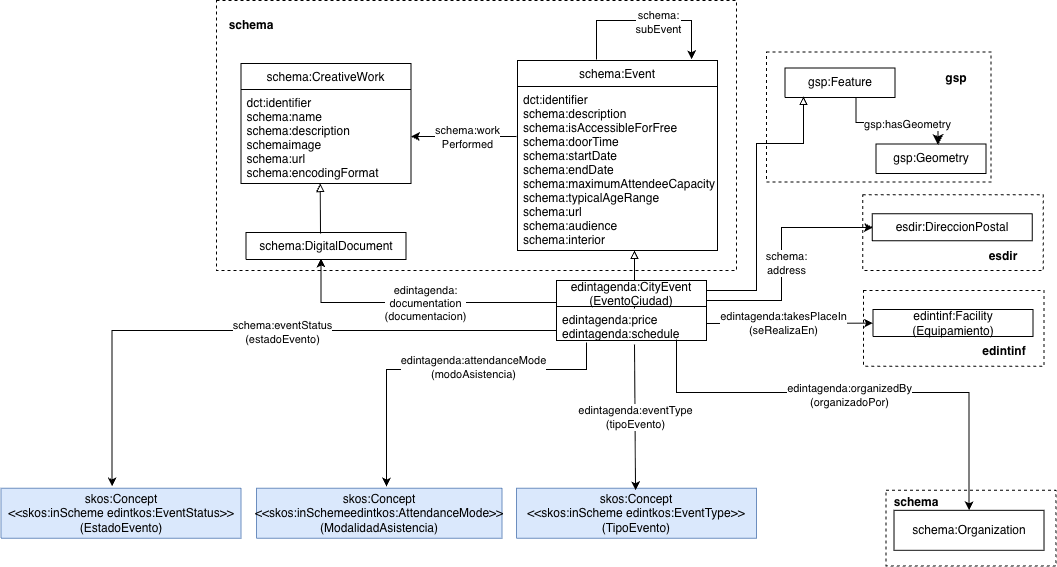

The diagram above was exported from draw.io. Its source (the exported page's mxGraphModel, read from the mxfile embedded in the PNG):
<mxGraphModel dx="976" dy="693" grid="1" gridSize="10" guides="1" tooltips="1" connect="1" arrows="1" fold="1" page="1" pageScale="1" pageWidth="1169" pageHeight="827" math="0" shadow="0">
  <root>
    <mxCell id="0" />
    <mxCell id="1" parent="0" />
    <mxCell id="pn9zKhCvGD9x6fBSIkOw-2" parent="1" style="rounded=0;whiteSpace=wrap;html=1;fillColor=none;dashed=1;fontSize=11;" value="" vertex="1">
      <mxGeometry height="75.63" width="180.49" x="876.27" y="334.37" as="geometry" />
    </mxCell>
    <mxCell id="gqLIt7stJMQVaCmjSFlq-1" parent="1" style="rounded=0;whiteSpace=wrap;html=1;fillColor=none;dashed=1;" value="" vertex="1">
      <mxGeometry height="270" width="520" x="230" y="140" as="geometry" />
    </mxCell>
    <mxCell id="gqLIt7stJMQVaCmjSFlq-3" parent="1" style="verticalAlign=middle;align=center;vsdxID=334;shape=stencil(nZBLDoAgDERP0z3SIyjew0SURgSD+Lu9kMZoXLhwN9O+tukAlrNpJg1SzDH4QW/URgNYgZTkjA4UkwJUgGXng+6DX1zLfmoymdXo17xh5zmRJ6Q42BWCfc2oJfdAr+Yv+AP9Cb7OJ3H/2JG1HNGz/84klThPVCc=);labelBackgroundColor=none;rounded=0;html=1;whiteSpace=wrap;fillColor=#dae8fc;strokeColor=#6c8ebf;" value="&lt;div&gt;skos:Concept&lt;/div&gt;&lt;div&gt;&amp;lt;&amp;lt;skos:inScheme edintkos:EventType&amp;gt;&amp;gt;&lt;/div&gt;&lt;div&gt;(TipoEvento)&lt;/div&gt;" vertex="1">
      <mxGeometry height="50" width="240" x="530" y="627.73" as="geometry" />
    </mxCell>
    <mxCell id="gqLIt7stJMQVaCmjSFlq-5" parent="1" style="verticalAlign=middle;align=center;vsdxID=334;shape=stencil(nZBLDoAgDERP0z3SIyjew0SURgSD+Lu9kMZoXLhwN9O+tukAlrNpJg1SzDH4QW/URgNYgZTkjA4UkwJUgGXng+6DX1zLfmoymdXo17xh5zmRJ6Q42BWCfc2oJfdAr+Yv+AP9Cb7OJ3H/2JG1HNGz/84klThPVCc=);labelBackgroundColor=none;rounded=0;html=1;whiteSpace=wrap;fontSize=12;" value="schema:DigitalDocument" vertex="1">
      <mxGeometry height="27" width="160" x="259.5" y="372" as="geometry" />
    </mxCell>
    <mxCell id="gqLIt7stJMQVaCmjSFlq-7" edge="1" parent="1" style="endArrow=block;html=1;rounded=0;exitX=0.675;exitY=-0.037;exitDx=0;exitDy=0;exitPerimeter=0;endFill=0;entryX=0.585;entryY=1;entryDx=0;entryDy=0;entryPerimeter=0;" target="gqLIt7stJMQVaCmjSFlq-32" value="">
      <mxGeometry height="50" relative="1" width="50" as="geometry">
        <mxPoint x="648" y="448.001" as="sourcePoint" />
        <mxPoint x="647" y="382.924" as="targetPoint" />
      </mxGeometry>
    </mxCell>
    <mxCell id="gqLIt7stJMQVaCmjSFlq-8" parent="1" style="verticalAlign=middle;align=center;vsdxID=334;shape=stencil(nZBLDoAgDERP0z3SIyjew0SURgSD+Lu9kMZoXLhwN9O+tukAlrNpJg1SzDH4QW/URgNYgZTkjA4UkwJUgGXng+6DX1zLfmoymdXo17xh5zmRJ6Q42BWCfc2oJfdAr+Yv+AP9Cb7OJ3H/2JG1HNGz/84klThPVCc=);labelBackgroundColor=none;rounded=0;html=1;whiteSpace=wrap;fontSize=12;" value="edintinf:Facility&lt;div&gt;(Equipamiento)&lt;/div&gt;" vertex="1">
      <mxGeometry height="27" width="160" x="886.51" y="449" as="geometry" />
    </mxCell>
    <mxCell id="gqLIt7stJMQVaCmjSFlq-9" edge="1" parent="1" source="gqLIt7stJMQVaCmjSFlq-42" style="endArrow=classic;html=1;rounded=0;exitX=1;exitY=0.5;exitDx=0;exitDy=0;" target="gqLIt7stJMQVaCmjSFlq-8" value="">
      <mxGeometry height="50" relative="1" width="50" as="geometry">
        <mxPoint x="700" y="459" as="sourcePoint" />
        <mxPoint x="750" y="409" as="targetPoint" />
      </mxGeometry>
    </mxCell>
    <mxCell id="gqLIt7stJMQVaCmjSFlq-10" connectable="0" parent="gqLIt7stJMQVaCmjSFlq-9" style="edgeLabel;html=1;align=center;verticalAlign=middle;resizable=0;points=[];" value="edintagenda:takesPlaceIn&lt;div&gt;(seRealizaEn)&lt;/div&gt;" vertex="1">
      <mxGeometry relative="1" x="-0.2071" as="geometry">
        <mxPoint x="11" as="offset" />
      </mxGeometry>
    </mxCell>
    <mxCell id="gqLIt7stJMQVaCmjSFlq-11" edge="1" parent="1" source="gqLIt7stJMQVaCmjSFlq-42" style="endArrow=classic;html=1;rounded=0;exitX=0.52;exitY=1.118;exitDx=0;exitDy=0;exitPerimeter=0;entryX=0.496;entryY=0.04;entryDx=0;entryDy=0;entryPerimeter=0;" target="gqLIt7stJMQVaCmjSFlq-3" value="edintagenda:&lt;span style=&quot;background-color: light-dark(#ffffff, var(--ge-dark-color, #121212)); color: light-dark(rgb(0, 0, 0), rgb(255, 255, 255));&quot;&gt;eventType&lt;/span&gt;&lt;div&gt;&lt;span style=&quot;background-color: light-dark(#ffffff, var(--ge-dark-color, #121212)); color: light-dark(rgb(0, 0, 0), rgb(255, 255, 255));&quot;&gt;(tipoEvento)&lt;/span&gt;&lt;/div&gt;">
      <mxGeometry height="50" relative="1" width="50" as="geometry">
        <mxPoint x="648.96" y="476.999" as="sourcePoint" />
        <mxPoint x="700" y="472" as="targetPoint" />
      </mxGeometry>
    </mxCell>
    <mxCell id="gqLIt7stJMQVaCmjSFlq-12" edge="1" parent="1" source="gqLIt7stJMQVaCmjSFlq-41" style="endArrow=classic;html=1;rounded=0;entryX=0.469;entryY=0.963;entryDx=0;entryDy=0;entryPerimeter=0;edgeStyle=orthogonalEdgeStyle;exitX=0.012;exitY=0.367;exitDx=0;exitDy=0;exitPerimeter=0;" target="gqLIt7stJMQVaCmjSFlq-5" value="">
      <mxGeometry height="50" relative="1" width="50" as="geometry">
        <Array as="points">
          <mxPoint x="335" y="442" />
        </Array>
        <mxPoint x="560" y="449" as="sourcePoint" />
        <mxPoint x="590" y="323" as="targetPoint" />
      </mxGeometry>
    </mxCell>
    <mxCell id="gqLIt7stJMQVaCmjSFlq-13" connectable="0" parent="gqLIt7stJMQVaCmjSFlq-12" style="edgeLabel;html=1;align=center;verticalAlign=middle;resizable=0;points=[];" value="edintagenda:&lt;div&gt;documentation&lt;/div&gt;&lt;div&gt;(documentacion)&lt;/div&gt;" vertex="1">
      <mxGeometry relative="1" x="-0.0711" y="2" as="geometry">
        <mxPoint x="-2" y="-2" as="offset" />
      </mxGeometry>
    </mxCell>
    <mxCell id="gqLIt7stJMQVaCmjSFlq-14" edge="1" parent="1" style="endArrow=block;html=1;rounded=0;endFill=0;" value="">
      <mxGeometry height="50" relative="1" width="50" as="geometry">
        <mxPoint x="334" y="373" as="sourcePoint" />
        <mxPoint x="333.74226804123714" y="323" as="targetPoint" />
      </mxGeometry>
    </mxCell>
    <mxCell id="gqLIt7stJMQVaCmjSFlq-16" parent="1" style="rounded=0;whiteSpace=wrap;html=1;fillColor=none;dashed=1;fontSize=11;" value="" vertex="1">
      <mxGeometry height="130" width="224.51" x="779.9999999999998" y="191.4999999999999" as="geometry" />
    </mxCell>
    <mxCell id="gqLIt7stJMQVaCmjSFlq-17" parent="1" style="verticalAlign=middle;align=center;vsdxID=334;shape=stencil(nZBLDoAgDERP0z3SIyjew0SURgSD+Lu9kMZoXLhwN9O+tukAlrNpJg1SzDH4QW/URgNYgZTkjA4UkwJUgGXng+6DX1zLfmoymdXo17xh5zmRJ6Q42BWCfc2oJfdAr+Yv+AP9Cb7OJ3H/2JG1HNGz/84klThPVCc=);labelBackgroundColor=none;rounded=0;html=1;whiteSpace=wrap;fontSize=11;" value="&lt;font style=&quot;color: rgb(0, 0, 0); direction: ltr; letter-spacing: 0px; line-height: 120%; opacity: 1; font-size: 12px;&quot;&gt;gsp:Geometry&lt;/font&gt;" vertex="1">
      <mxGeometry height="29.47" width="110" x="889.5099999999998" y="283.4999999999999" as="geometry" />
    </mxCell>
    <mxCell id="gqLIt7stJMQVaCmjSFlq-18" parent="1" style="verticalAlign=middle;align=center;vsdxID=334;shape=stencil(nZBLDoAgDERP0z3SIyjew0SURgSD+Lu9kMZoXLhwN9O+tukAlrNpJg1SzDH4QW/URgNYgZTkjA4UkwJUgGXng+6DX1zLfmoymdXo17xh5zmRJ6Q42BWCfc2oJfdAr+Yv+AP9Cb7OJ3H/2JG1HNGz/84klThPVCc=);labelBackgroundColor=none;rounded=0;html=1;whiteSpace=wrap;fontSize=11;" value="&lt;font style=&quot;color: rgb(0, 0, 0); direction: ltr; letter-spacing: 0px; line-height: 120%; opacity: 1; font-size: 12px;&quot;&gt;gsp:Feature&lt;/font&gt;" vertex="1">
      <mxGeometry height="29.47" width="110" x="798.5099999999998" y="207.4999999999999" as="geometry" />
    </mxCell>
    <mxCell id="gqLIt7stJMQVaCmjSFlq-19" parent="1" style="text;html=1;whiteSpace=wrap;strokeColor=none;fillColor=none;align=center;verticalAlign=middle;rounded=0;fontStyle=1;fontSize=12;" value="&lt;div&gt;gsp&lt;/div&gt;" vertex="1">
      <mxGeometry height="30" width="60" x="939.5099999999998" y="202.9999999999999" as="geometry" />
    </mxCell>
    <mxCell id="gqLIt7stJMQVaCmjSFlq-20" edge="1" parent="1" source="gqLIt7stJMQVaCmjSFlq-17" style="edgeStyle=segmentEdgeStyle;endArrow=none;html=1;curved=0;rounded=0;endSize=8;startSize=8;sourcePerimeterSpacing=0;targetPerimeterSpacing=0;endFill=0;startArrow=classic;startFill=1;entryX=0.645;entryY=1.018;entryDx=0;entryDy=0;entryPerimeter=0;exitX=0.564;exitY=0.034;exitDx=0;exitDy=0;exitPerimeter=0;fontSize=11;" target="gqLIt7stJMQVaCmjSFlq-18" value="">
      <mxGeometry relative="1" width="100" as="geometry">
        <Array as="points">
          <mxPoint x="952" y="262" />
          <mxPoint x="870" y="262" />
        </Array>
        <mxPoint x="934.5099999999998" y="271.4999999999999" as="sourcePoint" />
        <mxPoint x="926.5099999999998" y="221.4999999999999" as="targetPoint" />
      </mxGeometry>
    </mxCell>
    <mxCell id="gqLIt7stJMQVaCmjSFlq-21" connectable="0" parent="gqLIt7stJMQVaCmjSFlq-20" style="edgeLabel;html=1;align=center;verticalAlign=middle;resizable=0;points=[];fontSize=11;" value="gsp:hasGeometry" vertex="1">
      <mxGeometry relative="1" x="0.156" y="1" as="geometry">
        <mxPoint x="21" as="offset" />
      </mxGeometry>
    </mxCell>
    <mxCell id="gqLIt7stJMQVaCmjSFlq-22" edge="1" parent="1" source="gqLIt7stJMQVaCmjSFlq-41" style="endArrow=block;html=1;rounded=0;edgeStyle=orthogonalEdgeStyle;endFill=0;exitX=1;exitY=0.15;exitDx=0;exitDy=0;entryX=0.168;entryY=0.967;entryDx=0;entryDy=0;entryPerimeter=0;exitPerimeter=0;" target="gqLIt7stJMQVaCmjSFlq-18" value="">
      <mxGeometry height="50" relative="1" width="50" as="geometry">
        <Array as="points">
          <mxPoint x="720" y="430" />
          <mxPoint x="770" y="430" />
          <mxPoint x="770" y="283" />
          <mxPoint x="817" y="283" />
        </Array>
        <mxPoint x="680" y="353" as="sourcePoint" />
        <mxPoint x="817" y="243" as="targetPoint" />
      </mxGeometry>
    </mxCell>
    <mxCell id="gqLIt7stJMQVaCmjSFlq-23" parent="1" style="rounded=0;whiteSpace=wrap;html=1;fillColor=none;dashed=1;fontSize=11;" value="" vertex="1">
      <mxGeometry height="75.63" width="170" x="899.51" y="629.83" as="geometry" />
    </mxCell>
    <mxCell id="gqLIt7stJMQVaCmjSFlq-24" parent="1" style="rounded=0;whiteSpace=wrap;html=1;" value="schema:Organization" vertex="1">
      <mxGeometry height="40" width="150" x="907.51" y="649.83" as="geometry" />
    </mxCell>
    <mxCell id="gqLIt7stJMQVaCmjSFlq-25" parent="1" style="text;html=1;whiteSpace=wrap;strokeColor=none;fillColor=none;align=center;verticalAlign=middle;rounded=0;fontStyle=1;fontFamily=Helvetica;fontSize=11;fontColor=default;" value="&lt;div&gt;&lt;div&gt;&lt;font style=&quot;font-size: 12px;&quot;&gt;schema&lt;/font&gt;&lt;/div&gt;&lt;/div&gt;" vertex="1">
      <mxGeometry height="28.73" width="80" x="889.51" y="627.73" as="geometry" />
    </mxCell>
    <mxCell id="gqLIt7stJMQVaCmjSFlq-26" edge="1" parent="1" style="endArrow=classic;html=1;rounded=0;entryX=0.5;entryY=0;entryDx=0;entryDy=0;edgeStyle=orthogonalEdgeStyle;" target="gqLIt7stJMQVaCmjSFlq-24" value="">
      <mxGeometry height="50" relative="1" width="50" as="geometry">
        <Array as="points">
          <mxPoint x="690" y="532" />
          <mxPoint x="983" y="532" />
        </Array>
        <mxPoint x="690" y="479" as="sourcePoint" />
        <mxPoint x="780" y="452" as="targetPoint" />
      </mxGeometry>
    </mxCell>
    <mxCell id="gqLIt7stJMQVaCmjSFlq-27" connectable="0" parent="gqLIt7stJMQVaCmjSFlq-26" style="edgeLabel;html=1;align=center;verticalAlign=middle;resizable=0;points=[];" value="edintagenda:organizedBy&lt;div&gt;(organizadoPor)&lt;/div&gt;" vertex="1">
      <mxGeometry relative="1" x="-0.1079" y="-2" as="geometry">
        <mxPoint x="18" as="offset" />
      </mxGeometry>
    </mxCell>
    <mxCell id="gqLIt7stJMQVaCmjSFlq-29" edge="1" parent="1" style="endArrow=classic;html=1;rounded=0;edgeStyle=orthogonalEdgeStyle;" value="">
      <mxGeometry height="50" relative="1" width="50" as="geometry">
        <Array as="points">
          <mxPoint x="600" y="509" />
          <mxPoint x="400" y="509" />
        </Array>
        <mxPoint x="600" y="482" as="sourcePoint" />
        <mxPoint x="400" y="626" as="targetPoint" />
      </mxGeometry>
    </mxCell>
    <mxCell id="gqLIt7stJMQVaCmjSFlq-30" connectable="0" parent="gqLIt7stJMQVaCmjSFlq-29" style="edgeLabel;html=1;align=center;verticalAlign=middle;resizable=0;points=[];" value="edintagenda:attendanceMode&lt;div&gt;(modoAsistencia)&lt;/div&gt;" vertex="1">
      <mxGeometry relative="1" x="0.3894" y="-3" as="geometry">
        <mxPoint x="89" y="-15" as="offset" />
      </mxGeometry>
    </mxCell>
    <mxCell id="gqLIt7stJMQVaCmjSFlq-31" parent="1" style="swimlane;fontStyle=0;childLayout=stackLayout;horizontal=1;startSize=26;fillColor=default;horizontalStack=0;resizeParent=1;resizeParentMax=0;resizeLast=0;collapsible=1;marginBottom=0;strokeColor=#000000;resizeWidth=1;resizeHeight=1;" value="schema:Event" vertex="1">
      <mxGeometry height="190" width="200" x="531" y="200" as="geometry">
        <mxRectangle height="26" width="90" x="-710" y="-920" as="alternateBounds" />
      </mxGeometry>
    </mxCell>
    <mxCell id="gqLIt7stJMQVaCmjSFlq-39" edge="1" parent="gqLIt7stJMQVaCmjSFlq-31" style="endArrow=classic;html=1;rounded=0;entryX=1;entryY=0.5;entryDx=0;entryDy=0;" target="gqLIt7stJMQVaCmjSFlq-34" value="">
      <mxGeometry height="50" relative="1" width="50" as="geometry">
        <mxPoint x="-1" y="76" as="sourcePoint" />
        <mxPoint x="49" y="26" as="targetPoint" />
      </mxGeometry>
    </mxCell>
    <mxCell id="gqLIt7stJMQVaCmjSFlq-40" connectable="0" parent="gqLIt7stJMQVaCmjSFlq-39" style="edgeLabel;html=1;align=center;verticalAlign=middle;resizable=0;points=[];" value="schema:work&lt;div&gt;Performed&lt;/div&gt;" vertex="1">
      <mxGeometry relative="1" x="0.346" as="geometry">
        <mxPoint x="21" as="offset" />
      </mxGeometry>
    </mxCell>
    <mxCell id="gqLIt7stJMQVaCmjSFlq-32" parent="gqLIt7stJMQVaCmjSFlq-31" style="text;strokeColor=none;fillColor=none;align=left;verticalAlign=top;spacingLeft=4;spacingRight=4;overflow=visible;rotatable=0;points=[[0,0.5],[1,0.5]];portConstraint=eastwest;imageAspect=0;imageHeight=24;autosize=0;resizeWidth=1;resizeHeight=1;" value="dct:identifier&#10;schema:description&#10;schema:isAccessibleForFree&#10;schema:doorTime&#10;schema:startDate&#10;schema:endDate&#10;schema:maximumAttendeeCapacity&#10;schema:typicalAgeRange&#10;schema:url&#10;schema:audience&#10;schema:interior&#10;&#10;" vertex="1">
      <mxGeometry height="164" width="200" y="26" as="geometry" />
    </mxCell>
    <mxCell id="gqLIt7stJMQVaCmjSFlq-33" parent="1" style="swimlane;fontStyle=0;childLayout=stackLayout;horizontal=1;startSize=26;fillColor=default;horizontalStack=0;resizeParent=1;resizeParentMax=0;resizeLast=0;collapsible=1;marginBottom=0;strokeColor=#000000;resizeWidth=1;resizeHeight=1;" value="schema:CreativeWork" vertex="1">
      <mxGeometry height="120" width="170" x="254.5" y="203" as="geometry">
        <mxRectangle height="26" width="90" x="-710" y="-920" as="alternateBounds" />
      </mxGeometry>
    </mxCell>
    <mxCell id="gqLIt7stJMQVaCmjSFlq-34" parent="gqLIt7stJMQVaCmjSFlq-33" style="text;strokeColor=none;fillColor=none;align=left;verticalAlign=top;spacingLeft=4;spacingRight=4;overflow=visible;rotatable=0;points=[[0,0.5],[1,0.5]];portConstraint=eastwest;imageAspect=0;imageHeight=24;autosize=0;resizeWidth=1;resizeHeight=1;" value="dct:identifier&#10;schema:name&#10;schema:description&#10;schemaimage&#10;schema:url&#10;schema:encodingFormat&#10;" vertex="1">
      <mxGeometry height="94" width="170" y="26" as="geometry" />
    </mxCell>
    <mxCell id="gqLIt7stJMQVaCmjSFlq-35" parent="1" style="verticalAlign=middle;align=center;vsdxID=334;shape=stencil(nZBLDoAgDERP0z3SIyjew0SURgSD+Lu9kMZoXLhwN9O+tukAlrNpJg1SzDH4QW/URgNYgZTkjA4UkwJUgGXng+6DX1zLfmoymdXo17xh5zmRJ6Q42BWCfc2oJfdAr+Yv+AP9Cb7OJ3H/2JG1HNGz/84klThPVCc=);labelBackgroundColor=none;rounded=0;html=1;whiteSpace=wrap;fillColor=#dae8fc;strokeColor=#6c8ebf;" value="&lt;div&gt;skos:Concept&lt;/div&gt;&lt;div&gt;&amp;lt;&amp;lt;skos:inScheme edintkos:EventStatus&amp;gt;&amp;gt;&lt;/div&gt;&lt;div&gt;(EstadoEvento)&lt;/div&gt;" vertex="1">
      <mxGeometry height="50" width="240" x="14.5" y="627.73" as="geometry" />
    </mxCell>
    <mxCell id="gqLIt7stJMQVaCmjSFlq-36" edge="1" parent="1" source="gqLIt7stJMQVaCmjSFlq-42" style="endArrow=classic;html=1;rounded=0;entryX=0.463;entryY=-0.035;entryDx=0;entryDy=0;entryPerimeter=0;edgeStyle=orthogonalEdgeStyle;exitX=0;exitY=0.706;exitDx=0;exitDy=0;exitPerimeter=0;" target="gqLIt7stJMQVaCmjSFlq-35" value="">
      <mxGeometry height="50" relative="1" width="50" as="geometry">
        <mxPoint x="540" y="469" as="sourcePoint" />
        <mxPoint x="590" y="419" as="targetPoint" />
      </mxGeometry>
    </mxCell>
    <mxCell id="gqLIt7stJMQVaCmjSFlq-37" connectable="0" parent="gqLIt7stJMQVaCmjSFlq-36" style="edgeLabel;html=1;align=center;verticalAlign=middle;resizable=0;points=[];" value="schema:eventStatus&lt;div&gt;(estadoEvento)&lt;/div&gt;" vertex="1">
      <mxGeometry relative="1" x="0.1009" y="1" as="geometry">
        <mxPoint x="56" as="offset" />
      </mxGeometry>
    </mxCell>
    <mxCell id="gqLIt7stJMQVaCmjSFlq-38" parent="1" style="verticalAlign=middle;align=center;vsdxID=334;shape=stencil(nZBLDoAgDERP0z3SIyjew0SURgSD+Lu9kMZoXLhwN9O+tukAlrNpJg1SzDH4QW/URgNYgZTkjA4UkwJUgGXng+6DX1zLfmoymdXo17xh5zmRJ6Q42BWCfc2oJfdAr+Yv+AP9Cb7OJ3H/2JG1HNGz/84klThPVCc=);labelBackgroundColor=none;rounded=0;html=1;whiteSpace=wrap;fillColor=#dae8fc;strokeColor=#6c8ebf;" value="&lt;div&gt;skos:Concept&lt;/div&gt;&lt;div&gt;&amp;lt;&amp;lt;skos:inSchemeedintkos:AttendanceMode&amp;gt;&amp;gt;&lt;/div&gt;&lt;div&gt;(ModalidadAsistencia)&lt;/div&gt;" vertex="1">
      <mxGeometry height="50" width="245.5" x="270" y="627.73" as="geometry" />
    </mxCell>
    <mxCell id="gqLIt7stJMQVaCmjSFlq-41" parent="1" style="swimlane;fontStyle=0;childLayout=stackLayout;horizontal=1;startSize=26;fillColor=default;horizontalStack=0;resizeParent=1;resizeParentMax=0;resizeLast=0;collapsible=1;marginBottom=0;strokeColor=#000000;resizeWidth=1;resizeHeight=1;" value="edintagenda:CityEvent&#10;(EventoCiudad)" vertex="1">
      <mxGeometry height="60" width="150" x="570" y="420" as="geometry">
        <mxRectangle height="26" width="90" x="-710" y="-920" as="alternateBounds" />
      </mxGeometry>
    </mxCell>
    <mxCell id="gqLIt7stJMQVaCmjSFlq-42" parent="gqLIt7stJMQVaCmjSFlq-41" style="text;strokeColor=none;fillColor=none;align=left;verticalAlign=top;spacingLeft=4;spacingRight=4;overflow=visible;rotatable=0;points=[[0,0.5],[1,0.5]];portConstraint=eastwest;imageAspect=0;imageHeight=24;autosize=0;resizeWidth=1;resizeHeight=1;" value="edintagenda:price&#10;edintagenda:schedule" vertex="1">
      <mxGeometry height="34" width="150" y="26" as="geometry" />
    </mxCell>
    <mxCell id="lcwHcqE1ZTAtULgrrrlg-1" parent="1" style="rounded=0;whiteSpace=wrap;html=1;fillColor=none;dashed=1;fontSize=11;" value="" vertex="1">
      <mxGeometry height="75.63" width="180.49" x="877.02" y="430" as="geometry" />
    </mxCell>
    <mxCell id="lcwHcqE1ZTAtULgrrrlg-2" parent="1" style="text;html=1;whiteSpace=wrap;strokeColor=none;fillColor=none;align=center;verticalAlign=middle;rounded=0;fontStyle=1;fontFamily=Helvetica;fontSize=11;fontColor=default;" value="&lt;div&gt;&lt;div&gt;&lt;font style=&quot;font-size: 12px;&quot;&gt;edintinf&lt;/font&gt;&lt;/div&gt;&lt;/div&gt;" vertex="1">
      <mxGeometry height="28.73" width="80" x="977.51" y="476.9" as="geometry" />
    </mxCell>
    <mxCell id="pn9zKhCvGD9x6fBSIkOw-1" parent="1" style="verticalAlign=middle;align=center;vsdxID=334;shape=stencil(nZBLDoAgDERP0z3SIyjew0SURgSD+Lu9kMZoXLhwN9O+tukAlrNpJg1SzDH4QW/URgNYgZTkjA4UkwJUgGXng+6DX1zLfmoymdXo17xh5zmRJ6Q42BWCfc2oJfdAr+Yv+AP9Cb7OJ3H/2JG1HNGz/84klThPVCc=);labelBackgroundColor=none;rounded=0;html=1;whiteSpace=wrap;fontSize=12;" value="esdir:DireccionPostal" vertex="1">
      <mxGeometry height="27" width="160" x="885.76" y="353.37" as="geometry" />
    </mxCell>
    <mxCell id="pn9zKhCvGD9x6fBSIkOw-3" parent="1" style="text;html=1;whiteSpace=wrap;strokeColor=none;fillColor=none;align=center;verticalAlign=middle;rounded=0;fontStyle=1;fontFamily=Helvetica;fontSize=11;fontColor=default;" value="&lt;div&gt;&lt;div&gt;&lt;font style=&quot;font-size: 12px;&quot;&gt;esdir&lt;/font&gt;&lt;/div&gt;&lt;/div&gt;" vertex="1">
      <mxGeometry height="28.73" width="80" x="976.76" y="381.27" as="geometry" />
    </mxCell>
    <mxCell id="pn9zKhCvGD9x6fBSIkOw-4" edge="1" parent="1" style="endArrow=classic;html=1;rounded=0;entryX=0.005;entryY=0.505;entryDx=0;entryDy=0;entryPerimeter=0;edgeStyle=orthogonalEdgeStyle;" target="pn9zKhCvGD9x6fBSIkOw-1" value="">
      <mxGeometry height="50" relative="1" width="50" as="geometry">
        <Array as="points">
          <mxPoint x="720" y="440" />
          <mxPoint x="795" y="440" />
          <mxPoint x="795" y="367" />
        </Array>
        <mxPoint x="720" y="460" as="sourcePoint" />
        <mxPoint x="770" y="410" as="targetPoint" />
      </mxGeometry>
    </mxCell>
    <mxCell id="pn9zKhCvGD9x6fBSIkOw-5" connectable="0" parent="pn9zKhCvGD9x6fBSIkOw-4" style="edgeLabel;html=1;align=center;verticalAlign=middle;resizable=0;points=[];" value="schema:&lt;div&gt;address&lt;/div&gt;" vertex="1">
      <mxGeometry relative="1" x="-0.0908" y="-3" as="geometry">
        <mxPoint x="1" y="-15" as="offset" />
      </mxGeometry>
    </mxCell>
    <mxCell id="pn9zKhCvGD9x6fBSIkOw-6" edge="1" parent="1" style="endArrow=classic;html=1;rounded=0;entryX=0.87;entryY=-0.006;entryDx=0;entryDy=0;entryPerimeter=0;edgeStyle=orthogonalEdgeStyle;" target="gqLIt7stJMQVaCmjSFlq-31" value="">
      <mxGeometry height="50" relative="1" width="50" as="geometry">
        <Array as="points">
          <mxPoint x="610" y="199" />
          <mxPoint x="610" y="160" />
          <mxPoint x="705" y="160" />
        </Array>
        <mxPoint x="610" y="199" as="sourcePoint" />
        <mxPoint x="670" y="150" as="targetPoint" />
      </mxGeometry>
    </mxCell>
    <mxCell id="pn9zKhCvGD9x6fBSIkOw-7" connectable="0" parent="pn9zKhCvGD9x6fBSIkOw-6" style="edgeLabel;html=1;align=center;verticalAlign=middle;resizable=0;points=[];" value="schema:&lt;div&gt;subEvent&lt;/div&gt;" vertex="1">
      <mxGeometry relative="1" x="-0.1237" y="-1" as="geometry">
        <mxPoint x="24" as="offset" />
      </mxGeometry>
    </mxCell>
    <mxCell id="gqLIt7stJMQVaCmjSFlq-15" parent="1" style="text;html=1;whiteSpace=wrap;strokeColor=none;fillColor=none;align=center;verticalAlign=middle;rounded=0;autosize=1;resizable=0;fontStyle=1" value="schema" vertex="1">
      <mxGeometry height="30" width="70" x="230" y="150" as="geometry" />
    </mxCell>
  </root>
</mxGraphModel>